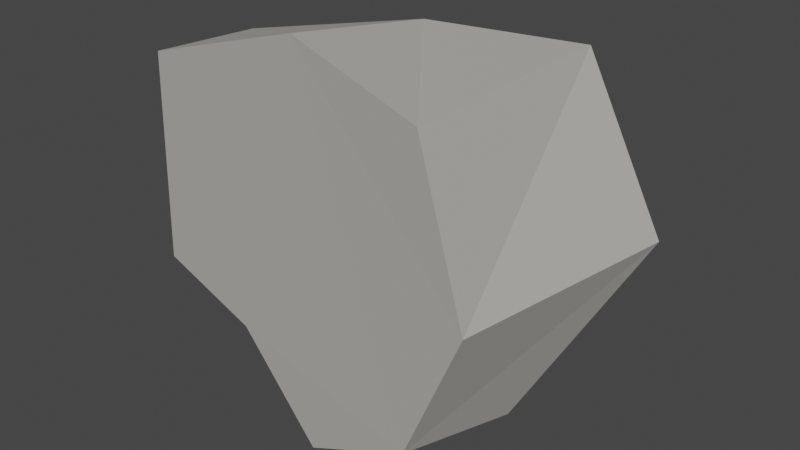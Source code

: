 # Source: RockPickup.blend  (saved by Blender 2.81.16; exported with 4.5.12 LTS)
import bpy
from mathutils import Matrix  # noqa: F401  (used for matrix-valued properties, if any)

bpy.ops.wm.read_factory_settings(use_empty=True)
scene = bpy.context.scene
scene.name = 'Scene'

# ---- collections
col_collection = bpy.data.collections.new('Collection'); scene.collection.children.link(col_collection)

# ---- materials (node trees are filled in below, after node groups)
mat_material_001 = bpy.data.materials.new('Material.001')
mat_material_001.alpha_threshold = 0.0
mat_material_001.use_transparent_shadow = False
mat_material_001.line_color = (0.0, 0.0, 0.0, 1.0)

# ---- material node trees
mat_material_001.use_nodes = True; mat_material_001.node_tree.nodes.clear()
_N = mat_material_001.node_tree.nodes; _L = mat_material_001.node_tree.links
n0 = _N.new('ShaderNodeOutputMaterial'); n0.name = 'Material Output'; n0.location = (300, 300)
n1 = _N.new('ShaderNodeBsdfPrincipled'); n1.name = 'Principled BSDF'; n1.location = (10, 300)
n1.distribution = 'GGX'
n1.subsurface_method = 'BURLEY'
n1.inputs[0].default_value = (0.42, 0.4006, 0.3766, 1.0)
n1.inputs[2].default_value = 1.0
n1.inputs[3].default_value = 1.45
n1.inputs[27].default_value = (0.0, 0.0, 0.0, 1.0)
n1.inputs[28].default_value = 1.0
_L.new(n1.outputs[0], n0.inputs[0])
n0.is_active_output = True

# ---- world
world_world = bpy.data.worlds.new('World'); scene.world = world_world
world_world.use_nodes = True; world_world.node_tree.nodes.clear()
_N = world_world.node_tree.nodes; _L = world_world.node_tree.links
n0 = _N.new('ShaderNodeOutputWorld'); n0.name = 'World Output'; n0.location = (300, 300)
n1 = _N.new('ShaderNodeBackground'); n1.name = 'Background'; n1.location = (10, 300)
n1.inputs[0].default_value = (0.05088, 0.05088, 0.05088, 1.0)
_L.new(n1.outputs[0], n0.inputs[0])
n0.is_active_output = True
world_world.color = (0.05088, 0.05088, 0.05088)
world_world.use_sun_shadow = False
world_world.sun_shadow_jitter_overblur = 0.0

# ---- meshes
me_cube_004 = bpy.data.meshes.new('Cube.004')
me_cube_004.from_pydata([(0.09419, -0.003826, -0.1518), (-0.1889, -0.00441, 0.1542), (0.108, -0.003988, 0.1581), (-0.09852, -0.00409, -0.09832), (0.01546, 0.157, -0.03736), (-0.02363, -0.001674, 0.2028), (-0.1967, -0.004427, -0.05691), (0.155, -0.003429, -0.009176), (-0.01622, -0.003214, -0.2013), (0.1035, 0.1498, -0.1211), (0.1268, 0.1099, -0.1587), (0.1076, 0.2057, 0.134), (0.141, 0.1829, 0.1814), (-0.04351, 0.1407, -0.07783), (-0.06859, 0.1064, -0.09518), (-0.1496, 0.1482, 0.1022), (-0.198, 0.1196, 0.1438), (-0.004363, 0.1753, 0.1316), (-0.007133, 0.1472, 0.1835), (0.171, 0.2091, 0.01309), (0.2201, 0.1871, 0.02254), (-0.1616, 0.1349, -0.06936), (-0.2141, 0.1045, -0.08043), (-0.02033, 0.1257, -0.1288), (-0.02933, 0.08335, -0.1739)], [], [(7, 20, 12, 2), (1, 16, 22, 6), (3, 14, 24, 8), (19, 4, 17, 11), (4, 21, 15, 17), (5, 18, 16, 1), (23, 13, 21, 4), (9, 23, 4, 19), (2, 12, 18, 5), (6, 22, 14, 3), (0, 10, 20, 7), (11, 17, 18, 12), (17, 15, 16, 18), (9, 19, 20, 10), (19, 11, 12, 20), (15, 21, 22, 16), (21, 13, 14, 22), (13, 23, 24, 14), (23, 9, 10, 24), (8, 24, 10, 0), (2, 5, 1, 6, 3, 8, 0, 7)])
_uv = me_cube_004.uv_layers.new(name='UVMap')
_uv.uv.foreach_set('vector', [0.5, 0.625, 0.6186, 0.625, 0.6493, 0.788, 0.5, 0.7569, 0.5, 0.0, 0.6122, 0.0, 0.614, 0.125, 0.5, 0.125, 0.5, 0.25, 0.6112, 0.25, 0.612, 0.3703, 0.5, 0.3733, 0.6424, 0.625, 0.7517, 0.625, 0.7549, 0.7451, 0.6749, 0.7725, 0.7517, 0.625, 0.8642, 0.625, 0.8629, 0.7407, 0.7549, 0.7451, 0.5, 0.8767, 0.6162, 0.8798, 0.6122, 1.0, 0.5, 1.0, 0.7547, 0.5127, 0.8207, 0.5464, 0.8642, 0.625, 0.7517, 0.625, 0.6724, 0.4788, 0.7547, 0.5127, 0.7517, 0.625, 0.6424, 0.625, 0.5, 0.7569, 0.6493, 0.788, 0.6162, 0.8798, 0.5, 0.8767, 0.5, 0.125, 0.614, 0.125, 0.6112, 0.25, 0.5, 0.25, 0.5, 0.4931, 0.6433, 0.4632, 0.6186, 0.625, 0.5, 0.625, 0.6749, 0.7725, 0.7549, 0.7451, 0.7552, 0.7552, 0.6703, 0.7902, 0.7549, 0.7451, 0.8629, 0.7407, 0.8743, 0.75, 0.7563, 0.7552, 0.6724, 0.4788, 0.6424, 0.625, 0.6186, 0.625, 0.6433, 0.4632, 0.6424, 0.625, 0.6749, 0.7725, 0.6493, 0.788, 0.6186, 0.625, 0.8629, 0.7407, 0.8642, 0.625, 0.875, 0.6262, 0.875, 0.75, 0.8642, 0.625, 0.8207, 0.5464, 0.875, 0.5012, 0.875, 0.6216, 0.8207, 0.5464, 0.7547, 0.5127, 0.7552, 0.4948, 0.8697, 0.4998, 0.7547, 0.5127, 0.6724, 0.4788, 0.6694, 0.4595, 0.7537, 0.4942, 0.5, 0.3733, 0.612, 0.3703, 0.6433, 0.4632, 0.5, 0.4931, 0.5, 0.7569, 0.5, 0.8767, 0.5, 0.0, 0.5, 0.125, 0.5, 0.25, 0.5, 0.3733, 0.5, 0.4931, 0.5, 0.625])
me_cube_004.materials.append(mat_material_001)
me_cube_004.use_remesh_preserve_volume = False
me_cube_004.use_remesh_preserve_attributes = False
me_cube_004.use_mirror_vertex_groups = False
me_cube_004.update()

# ---- objects
ob_cube_004 = bpy.data.objects.new('Cube.004', me_cube_004)

# ---- transforms, parenting, visibility, modifiers, constraints
ob_cube_004.location = (0.0, 0.0, 0.0)
ob_cube_004.lock_rotations_4d = False
ob_cube_004.empty_display_type = 'ARROWS'
ob_cube_004.lineart.crease_threshold = 0.0

# ---- collection membership
col_collection.objects.link(ob_cube_004)

# ---- scene / render settings (as saved in the file)
scene.frame_start = 1; scene.frame_end = 250; scene.frame_set(1)
scene.render.engine = 'BLENDER_EEVEE_NEXT'
scene.cycles.use_denoising = False
scene.cycles.samples = 128
scene.cycles.sampling_pattern = 'TABULATED_SOBOL'
scene.cycles.use_adaptive_sampling = False
scene.cycles.use_light_tree = False
scene.view_settings.view_transform = 'Filmic'
bpy.context.view_layer.update()

# ---- added for rendering (the .blend has no active camera and no usable light): camera, sun
cam_auto = bpy.data.cameras.new('AutoCamera')
cam_auto.lens = 50.0
cam_auto.sensor_width = 36.0
cam_auto.clip_end = 1000.0
ob_auto_camera = bpy.data.objects.new('AutoCamera', cam_auto)
scene.collection.objects.link(ob_auto_camera)
ob_auto_camera.location = (0.586298, -0.597642, 0.467408)
ob_auto_camera.rotation_euler = (1.09748, -7.21219e-08, 0.694738)
scene.camera = ob_auto_camera
light_auto_sun = bpy.data.lights.new('AutoSun', 'SUN')
light_auto_sun.energy = 3.0
light_auto_sun.angle = 0.0523599
ob_auto_sun = bpy.data.objects.new('AutoSun', light_auto_sun)
scene.collection.objects.link(ob_auto_sun)
ob_auto_sun.rotation_euler = (0.872665, 0.174533, 0.523599)
bpy.context.view_layer.update()
